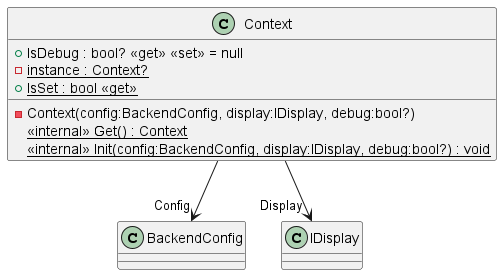

The diagram above was rendered by PlantUML. Its source (embedded in the PNG):
@startuml
class Context {
    + IsDebug : bool? <<get>> <<set>> = null
    - {static} instance : Context?
    - Context(config:BackendConfig, display:IDisplay, debug:bool?)
    <<internal>> {static} Get() : Context
    <<internal>> {static} Init(config:BackendConfig, display:IDisplay, debug:bool?) : void
    + {static} IsSet : bool <<get>>
}
Context --> "Config" BackendConfig
Context --> "Display" IDisplay
@enduml